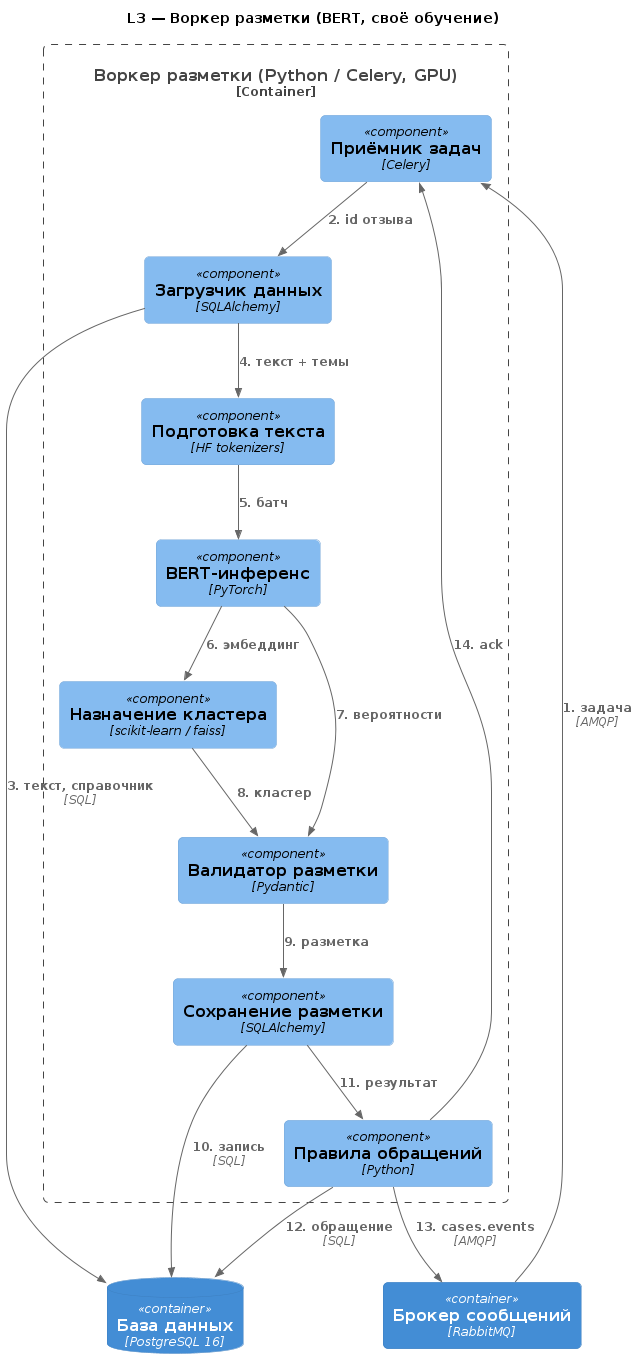

The diagram above was rendered by PlantUML. Its source (embedded in the PNG):
@startuml "ml_l3.puml"
!include <C4/C4_Component>
!include ../../main.puml

title L3 — Воркер разметки (BERT, своё обучение)

Container(message_broker, "Брокер сообщений", "RabbitMQ")
ContainerDb(database, "База данных", "PostgreSQL 16")

Container_Boundary(labeling_worker, "Воркер разметки (Python / Celery, GPU)") {
    Component(task_consumer, "Приёмник задач", "Celery")
    Component(review_loader, "Загрузчик данных", "SQLAlchemy")
    Component(text_preprocessor, "Подготовка текста", "HF tokenizers")
    Component(bert_inference, "BERT-инференс", "PyTorch")
    Component(cluster_assigner, "Назначение кластера", "scikit-learn / faiss")
    Component(result_validator, "Валидатор разметки", "Pydantic")
    Component(labeling_writer, "Сохранение разметки", "SQLAlchemy")
    Component(case_rule_engine, "Правила обращений", "Python")
}

Rel(message_broker, task_consumer, "1. задача", "AMQP")
Rel(task_consumer, review_loader, "2. id отзыва")
Rel(review_loader, database, "3. текст, справочник", "SQL")
Rel(review_loader, text_preprocessor, "4. текст + темы")
Rel(text_preprocessor, bert_inference, "5. батч")
Rel(bert_inference, cluster_assigner, "6. эмбеддинг")
Rel(bert_inference, result_validator, "7. вероятности")
Rel(cluster_assigner, result_validator, "8. кластер")
Rel(result_validator, labeling_writer, "9. разметка")
Rel(labeling_writer, database, "10. запись", "SQL")
Rel(labeling_writer, case_rule_engine, "11. результат")
Rel(case_rule_engine, database, "12. обращение", "SQL")
Rel(case_rule_engine, message_broker, "13. cases.events", "AMQP")
Rel(case_rule_engine, task_consumer, "14. ack")
@enduml